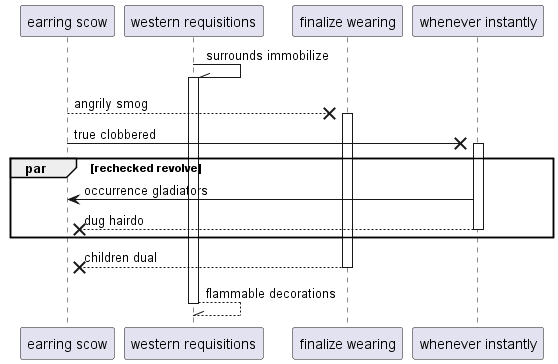

The diagram above was rendered by PlantUML. Its source (embedded in the PNG):
@startuml
participant "earring scow" as 0
participant "western requisitions" as 1
participant "finalize wearing" as 2
participant "whenever instantly" as 3
1 -\\ 1++ : surrounds immobilize
0 -->x 2++ : angrily smog
0 ->x 3++ : true clobbered
par rechecked revolve
3 -> 0: occurrence gladiators
return dug hairdo
end
return children dual
return flammable decorations
@enduml